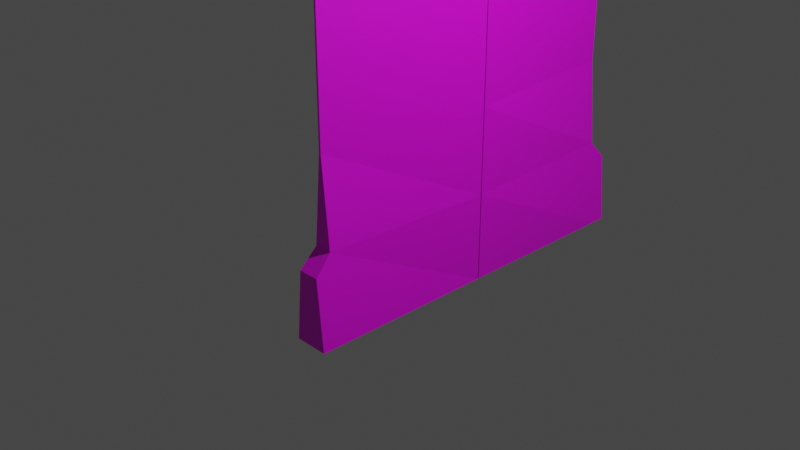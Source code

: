 # Source: Blade2.blend  (saved by Blender 3.6.11; exported with 4.5.12 LTS)
import bpy
from mathutils import Matrix  # noqa: F401  (used for matrix-valued properties, if any)

bpy.ops.wm.read_factory_settings(use_empty=True)
scene = bpy.context.scene
scene.name = 'Scene'

# ---- collections
col_collection = bpy.data.collections.new('Collection'); scene.collection.children.link(col_collection)

# ---- images (referenced by path relative to the original .blend; pixels are not part of the script)
import os
ASSET_DIR = os.environ.get("B2B_ASSET_DIR", "")  # directory of the original .blend (textures are referenced by path, not embedded)
HERE = os.path.dirname(os.path.abspath(__file__))  # packed textures are extracted next to this script under _unpacked/

def load_image(name, relpath, width, height, colorspace="sRGB"):
    """Load a texture the original file referenced (path relative to the .blend, or extracted next to this script)."""
    p = next((c for c in (os.path.join(HERE, relpath), os.path.join(ASSET_DIR, relpath)) if relpath and os.path.exists(c)), "")
    if p:
        img = bpy.data.images.load(p, check_existing=True)
        img.name = name
    else:  # same state as the original file: an image datablock whose file is absent (Cycles renders it pink)
        img = bpy.data.images.new(name, width, height)
        img.source = "FILE"
        img.filepath = "//" + (relpath or name)
    img.colorspace_settings.name = colorspace
    return img
img_silver_metallic_textured_background_jpg = load_image('silver-metallic-textured-background.jpg', 'Texture/silver-metallic-textured-background.jpg', 1024, 1024, 'sRGB')

# ---- materials (node trees are filled in below, after node groups)
mat_material = bpy.data.materials.new('Material')
mat_material.alpha_threshold = 0.0
mat_material.use_transparent_shadow = False
mat_material.roughness = 0.5
mat_material.line_color = (0.0, 0.0, 0.0, 1.0)
mat_material_001 = bpy.data.materials.new('Material.001')
mat_material_001.alpha_threshold = 0.0
mat_material_001.use_transparent_shadow = False
mat_material_001.roughness = 0.5
mat_material_001.line_color = (0.0, 0.0, 0.0, 1.0)

# ---- material node trees
mat_material.use_nodes = True; mat_material.node_tree.nodes.clear()
_N = mat_material.node_tree.nodes; _L = mat_material.node_tree.links
n0 = _N.new('ShaderNodeOutputMaterial'); n0.name = 'Material Output'; n0.location = (300, 300)
n1 = _N.new('ShaderNodeBsdfPrincipled'); n1.name = 'Principled BSDF'; n1.location = (10, 300)
n1.distribution = 'GGX'
n1.subsurface_method = 'RANDOM_WALK_SKIN'
n1.inputs[3].default_value = 1.45
n1.inputs[27].default_value = (0.0, 0.0, 0.0, 1.0)
n1.inputs[28].default_value = 1.0
n2 = _N.new('ShaderNodeTexImage'); n2.name = 'Image Texture'; n2.location = (-280, 280)
n2.image = img_silver_metallic_textured_background_jpg
_L.new(n1.outputs[0], n0.inputs[0])
_L.new(n2.outputs[0], n1.inputs[0])
n0.is_active_output = True
mat_material_001.use_nodes = True; mat_material_001.node_tree.nodes.clear()
_N = mat_material_001.node_tree.nodes; _L = mat_material_001.node_tree.links
n0 = _N.new('ShaderNodeOutputMaterial'); n0.name = 'Material Output'; n0.location = (300, 300)
n1 = _N.new('ShaderNodeBsdfPrincipled'); n1.name = 'Principled BSDF'; n1.location = (10, 300)
n1.distribution = 'GGX'
n1.subsurface_method = 'RANDOM_WALK_SKIN'
n1.inputs[3].default_value = 1.45
n1.inputs[27].default_value = (0.0, 0.0, 0.0, 1.0)
n1.inputs[28].default_value = 1.0
n2 = _N.new('ShaderNodeTexImage'); n2.name = 'Image Texture'; n2.location = (-280, 280)
n2.image = img_silver_metallic_textured_background_jpg
_L.new(n1.outputs[0], n0.inputs[0])
_L.new(n2.outputs[0], n1.inputs[0])
n0.is_active_output = True

# ---- world
world_world = bpy.data.worlds.new('World'); scene.world = world_world
world_world.use_nodes = True; world_world.node_tree.nodes.clear()
_N = world_world.node_tree.nodes; _L = world_world.node_tree.links
n0 = _N.new('ShaderNodeOutputWorld'); n0.name = 'World Output'; n0.location = (300, 300)
n1 = _N.new('ShaderNodeBackground'); n1.name = 'Background'; n1.location = (10, 300)
n1.inputs[0].default_value = (0.05088, 0.05088, 0.05088, 1.0)
_L.new(n1.outputs[0], n0.inputs[0])
n0.is_active_output = True
world_world.color = (0.05088, 0.05088, 0.05088)
world_world.use_sun_shadow = False
world_world.sun_shadow_jitter_overblur = 0.0

# ---- cameras
cam_camera = bpy.data.cameras.new('Camera')
cam_camera.clip_end = 100.0
cam_camera.ortho_scale = 7.314

# ---- lights
light_light = bpy.data.lights.new('Light', 'POINT')
light_light.transmission_factor = 0.0
light_light.energy = 1000.0
light_light.shadow_soft_size = 0.1
light_light.shadow_maximum_resolution = 0.006
light_light.use_absolute_resolution = True

# ---- meshes
me_cube = bpy.data.meshes.new('Cube')
me_cube.from_pydata([(0.196, 1.0, 1.0), (0.196, 1.0, -1.0), (0.01233, -1.0, 1.0), (0.196, -1.0, -1.0), (-0.196, 1.0, 1.0), (-0.196, 1.0, -1.0), (-0.01233, -1.0, 1.0), (-0.196, -1.0, -1.0), (0.001383, -1.0, 13.48), (-0.001383, -1.0, 13.48), (-0.02298, 1.0, 11.19), (0.02298, 1.0, 11.19), (-0.196, 1.0, 9.091), (0.196, 1.0, 9.091), (-0.0007419, -1.0, 9.091), (0.0007419, -1.0, 9.091), (0.196, 1.0, 0.01069), (-0.1032, -1.0, 0.01069), (0.1032, -1.0, 0.01069), (-0.196, 1.0, 0.01069), (0.196, -1.192, -1.0), (-0.196, -1.192, -1.0), (0.1032, -1.0, 0.01069), (0.1221, -1.192, -0.1957), (-0.1221, -1.192, -0.1957), (-0.1032, -1.0, 0.01069)], [], [(13, 12, 11, 10), (18, 2, 6, 17), (17, 6, 4, 19), (5, 1, 3, 7), (16, 0, 2, 18), (19, 4, 0, 16), (10, 11, 9, 8), (15, 14, 8, 9), (12, 15, 9, 11), (14, 13, 10, 8), (2, 0, 13, 14), (4, 6, 15, 12), (6, 2, 14, 15), (0, 4, 12, 13), (5, 19, 16, 1), (1, 16, 18, 3), (7, 17, 19, 5), (7, 3, 20, 21), (18, 17, 25, 22), (20, 23, 24, 21), (17, 7, 21, 24, 25), (22, 25, 24, 23), (3, 18, 22, 23, 20)])
_uv = me_cube.uv_layers.new(name='UVMap')
_uv.uv.foreach_set('vector', [0.3321, 0.7438, 0.3321, 0.7844, 0.2677, 0.7617, 0.2677, 0.7665, 0.6811, 0.7438, 0.6508, 0.7344, 0.6508, 0.7318, 0.6811, 0.7224, 0.6809, 0.4347, 0.6504, 0.4351, 0.6506, 0.2273, 0.6809, 0.2273, 0.335, 0.8465, 0.335, 0.8871, 0.2736, 0.8871, 0.2736, 0.8465, 0.6809, 0.6818, 0.6506, 0.6818, 0.6504, 0.4739, 0.6809, 0.4743, 0.6109, 0.7844, 0.5805, 0.7844, 0.5805, 0.7438, 0.6109, 0.7438, 0.338, 0.7307, 0.338, 0.7355, 0.2677, 0.733, 0.2677, 0.7333, 0.4024, 0.7332, 0.4024, 0.733, 0.2677, 0.7333, 0.2677, 0.733, 0.4024, 0.2273, 0.4023, 0.4352, 0.2677, 0.4352, 0.3378, 0.2282, 0.4023, 0.4739, 0.4024, 0.6818, 0.3378, 0.6809, 0.2677, 0.4739, 0.6504, 0.4739, 0.6506, 0.6818, 0.4024, 0.6818, 0.4023, 0.4739, 0.6506, 0.2273, 0.6504, 0.4351, 0.4023, 0.4352, 0.4024, 0.2273, 0.6508, 0.7318, 0.6508, 0.7344, 0.4024, 0.733, 0.4024, 0.7332, 0.5805, 0.7438, 0.5805, 0.7844, 0.3321, 0.7844, 0.3321, 0.7438, 0.6419, 0.7844, 0.6109, 0.7844, 0.6109, 0.7438, 0.6419, 0.7438, 0.7119, 0.6818, 0.6809, 0.6818, 0.6809, 0.4743, 0.712, 0.4747, 0.712, 0.4343, 0.6809, 0.4347, 0.6809, 0.2273, 0.7119, 0.2273, 0.2736, 0.8465, 0.2736, 0.8871, 0.2677, 0.8871, 0.2677, 0.8465, 0.2677, 0.9683, 0.2677, 0.9683, 0.2677, 0.9683, 0.2677, 0.9683, 0.2987, 0.9683, 0.274, 0.9607, 0.274, 0.9354, 0.2987, 0.9277, 0.6809, 0.4347, 0.712, 0.4343, 0.712, 0.4542, 0.6873, 0.4545, 0.6809, 0.4347, 0.2677, 0.9587, 0.2677, 0.9373, 0.274, 0.9354, 0.274, 0.9607, 0.712, 0.4747, 0.6809, 0.4743, 0.6809, 0.4743, 0.6873, 0.4545, 0.712, 0.4549])
me_cube.materials.append(mat_material)
me_cube.use_mirror_vertex_groups = False
me_cube.update()
me_cube_001 = bpy.data.meshes.new('Cube.001')
me_cube_001.from_pydata([(0.196, 1.0, 1.0), (0.196, 1.0, -1.0), (0.01233, -1.0, 1.0), (0.196, -1.0, -1.0), (-0.196, 1.0, 1.0), (-0.196, 1.0, -1.0), (-0.01233, -1.0, 1.0), (-0.196, -1.0, -1.0), (-0.001598, -1.0, 13.48), (0.001597, -1.0, 13.48), (0.02654, 1.0, 11.19), (-0.02654, 1.0, 11.19), (-0.196, 1.0, 9.091), (0.196, 1.0, 9.091), (-0.0007419, -1.0, 9.091), (0.0007419, -1.0, 9.091), (0.196, 1.0, 0.01069), (-0.1032, -1.0, 0.01069), (0.1032, -1.0, 0.01069), (-0.196, 1.0, 0.01069), (0.196, -1.192, -1.0), (-0.196, -1.192, -1.0), (0.1032, -1.0, 0.01069), (0.1221, -1.192, -0.1957), (-0.1221, -1.192, -0.1957), (-0.1032, -1.0, 0.01069)], [], [(13, 12, 11, 10), (18, 2, 6, 17), (17, 6, 4, 19), (5, 1, 3, 7), (16, 0, 2, 18), (19, 4, 0, 16), (10, 11, 9, 8), (15, 14, 8, 9), (12, 15, 9, 11), (14, 13, 10, 8), (2, 0, 13, 14), (4, 6, 15, 12), (6, 2, 14, 15), (0, 4, 12, 13), (5, 19, 16, 1), (1, 16, 18, 3), (7, 17, 19, 5), (7, 3, 20, 21), (18, 17, 25, 22), (20, 23, 24, 21), (17, 7, 21, 24, 25), (22, 25, 24, 23), (3, 18, 22, 23, 20)])
_uv = me_cube_001.uv_layers.new(name='UVMap')
_uv.uv.foreach_set('vector', [0.4024, 0.6818, 0.4024, 0.7224, 0.338, 0.7049, 0.338, 0.6994, 0.5464, 0.8058, 0.5161, 0.7964, 0.5161, 0.7939, 0.5464, 0.7844, 0.1755, 0.9299, 0.1753, 0.8614, 0.2677, 0.8617, 0.2677, 0.93, 0.335, 0.8058, 0.335, 0.8465, 0.2736, 0.8465, 0.2736, 0.8058, 0.6809, 0.2273, 0.6506, 0.2273, 0.6505, 0.01935, 0.6809, 0.01978, 0.6811, 0.7224, 0.6508, 0.7224, 0.6508, 0.6818, 0.6811, 0.6818, 0.338, 0.6994, 0.338, 0.7049, 0.2677, 0.702, 0.2677, 0.7023, 0.4024, 0.702, 0.4024, 0.7022, 0.2677, 0.7023, 0.2677, 0.702, 0.2677, 0.3032, 0.1753, 0.3029, 0.1753, 0.0, 0.2673, 0.1579, 0.4023, 0.01929, 0.4024, 0.2273, 0.3378, 0.2265, 0.2677, 0.01929, 0.6505, 0.01935, 0.6506, 0.2273, 0.4024, 0.2273, 0.4023, 0.01929, 0.2677, 0.8617, 0.1753, 0.8614, 0.1753, 0.3029, 0.2677, 0.3032, 0.5161, 0.7939, 0.5161, 0.7964, 0.2677, 0.7951, 0.2677, 0.7952, 0.6508, 0.6818, 0.6508, 0.7224, 0.4024, 0.7224, 0.4024, 0.6818, 0.7122, 0.7224, 0.6811, 0.7224, 0.6811, 0.6818, 0.7122, 0.6818, 0.7119, 0.2273, 0.6809, 0.2273, 0.6809, 0.01978, 0.712, 0.02022, 0.1757, 1.0, 0.1755, 0.9299, 0.2677, 0.93, 0.2677, 0.9997, 0.2736, 0.8058, 0.2736, 0.8465, 0.2677, 0.8465, 0.2677, 0.8058, 0.2677, 0.9683, 0.2677, 0.9683, 0.2677, 0.9683, 0.2677, 0.9683, 0.2987, 0.9277, 0.274, 0.92, 0.274, 0.8947, 0.2987, 0.8871, 0.1755, 0.9299, 0.1757, 1.0, 0.1669, 1.0, 0.1667, 0.9443, 0.1755, 0.9299, 0.2677, 0.9181, 0.2677, 0.8967, 0.274, 0.8947, 0.274, 0.92, 0.712, 0.02022, 0.6809, 0.01978, 0.6809, 0.01978, 0.6873, -1.415e-08, 0.712, 0.0003495])
me_cube_001.materials.append(mat_material_001)
me_cube_001.use_mirror_vertex_groups = False
me_cube_001.update()

# ---- objects
ob_cube = bpy.data.objects.new('Cube', me_cube)
ob_light = bpy.data.objects.new('Light', light_light)
ob_camera = bpy.data.objects.new('Camera', cam_camera)
ob_cube_001 = bpy.data.objects.new('Cube.001', me_cube_001)

# ---- transforms, parenting, visibility, modifiers, constraints
ob_cube.location = (0.0, 0.0, 0.0)
ob_cube.lock_rotations_4d = False
ob_cube.empty_display_type = 'ARROWS'
ob_cube.lineart.crease_threshold = 0.0
ob_light.location = (4.076, 1.005, 5.904)
ob_light.rotation_euler = (0.6503, 0.05522, 1.866)
ob_light.lock_rotations_4d = False
ob_light.empty_display_type = 'ARROWS'
ob_light.color = (0.0, 0.0, 0.0, 0.0)
ob_light.lineart.crease_threshold = 0.0
ob_camera.location = (7.359, -6.926, 4.958)
ob_camera.rotation_euler = (1.109, 0.0, 0.8149)
ob_camera.lock_rotations_4d = False
ob_camera.empty_display_type = 'ARROWS'
ob_camera.color = (0.0, 0.0, 0.0, 0.0)
ob_camera.display_type = 'WIRE'
ob_camera.lineart.crease_threshold = 0.0
ob_cube_001.location = (0.0, 2.01, 0.0)
ob_cube_001.rotation_euler = (0.0, -0.0, 3.142)
ob_cube_001.lock_rotations_4d = False
ob_cube_001.empty_display_type = 'ARROWS'
ob_cube_001.lineart.crease_threshold = 0.0

# ---- collection membership
col_collection.objects.link(ob_cube)
col_collection.objects.link(ob_light)
col_collection.objects.link(ob_camera)
col_collection.objects.link(ob_cube_001)

# ---- scene / render settings (as saved in the file)
scene.camera = ob_camera
scene.frame_start = 1; scene.frame_end = 250; scene.frame_set(1)
scene.render.engine = 'BLENDER_EEVEE_NEXT'
scene.cycles.sampling_pattern = 'TABULATED_SOBOL'
scene.view_settings.view_transform = 'Filmic'
bpy.context.view_layer.update()
